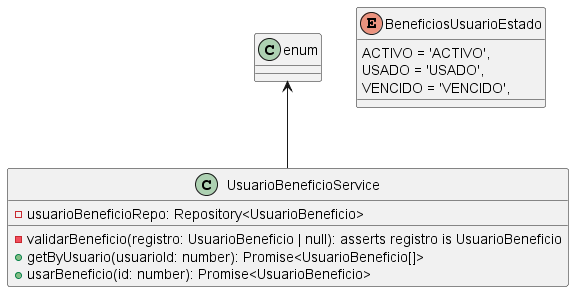

The diagram above was rendered by PlantUML. Its source (embedded in the PNG):
@startuml

class UsuarioBeneficioService {
    - usuarioBeneficioRepo: Repository<UsuarioBeneficio>

    - validarBeneficio(registro: UsuarioBeneficio | null): asserts registro is UsuarioBeneficio
    + getByUsuario(usuarioId: number): Promise<UsuarioBeneficio[]>
    + usarBeneficio(id: number): Promise<UsuarioBeneficio>
}

enum BeneficiosUsuarioEstado {
  ACTIVO = 'ACTIVO',
  USADO = 'USADO',
  VENCIDO = 'VENCIDO',
}

enum <-- UsuarioBeneficioService

@enduml